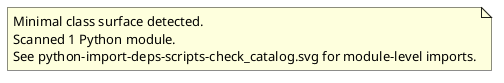

The diagram above was rendered by PlantUML. Its source (embedded in the PNG):
@startuml classes_checkout
set namespaceSeparator none
note as archilityPythonSurfaceNote
Minimal class surface detected.
Scanned 1 Python module.
See python-import-deps-scripts-check_catalog.svg for module-level imports.
end note
@enduml